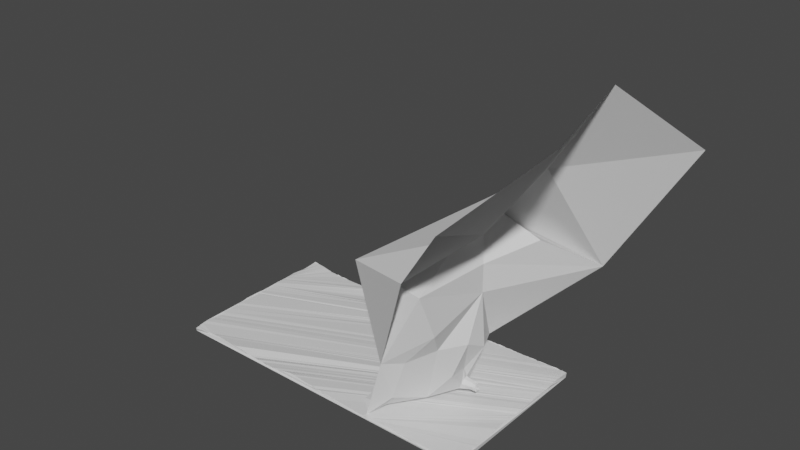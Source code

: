 # Source: basin_floor.blend  (saved by Blender 2.81.16; exported with 4.5.12 LTS)
import bpy
from mathutils import Matrix  # noqa: F401  (used for matrix-valued properties, if any)

bpy.ops.wm.read_factory_settings(use_empty=True)
scene = bpy.context.scene
scene.name = 'Scene'

# ---- collections
col_collection = bpy.data.collections.new('Collection'); scene.collection.children.link(col_collection)

# ---- materials (node trees are filled in below, after node groups)
mat_material = bpy.data.materials.new('Material')
mat_material.alpha_threshold = 0.0
mat_material.use_transparent_shadow = False
mat_material.line_color = (0.0, 0.0, 0.0, 1.0)

# ---- material node trees
mat_material.use_nodes = True; mat_material.node_tree.nodes.clear()
_N = mat_material.node_tree.nodes; _L = mat_material.node_tree.links
n0 = _N.new('ShaderNodeOutputMaterial'); n0.name = 'Material Output'; n0.location = (300, 300)
n1 = _N.new('ShaderNodeBsdfPrincipled'); n1.name = 'Principled BSDF'; n1.location = (10, 300)
n1.distribution = 'GGX'
n1.subsurface_method = 'BURLEY'
n1.inputs[2].default_value = 0.4
n1.inputs[3].default_value = 1.45
n1.inputs[27].default_value = (0.0, 0.0, 0.0, 1.0)
n1.inputs[28].default_value = 1.0
_L.new(n1.outputs[0], n0.inputs[0])
n0.is_active_output = True

# ---- world
world_world = bpy.data.worlds.new('World'); scene.world = world_world
world_world.use_nodes = True; world_world.node_tree.nodes.clear()
_N = world_world.node_tree.nodes; _L = world_world.node_tree.links
n0 = _N.new('ShaderNodeOutputWorld'); n0.name = 'World Output'; n0.location = (300, 300)
n1 = _N.new('ShaderNodeBackground'); n1.name = 'Background'; n1.location = (10, 300)
n1.inputs[0].default_value = (0.05088, 0.05088, 0.05088, 1.0)
_L.new(n1.outputs[0], n0.inputs[0])
n0.is_active_output = True
world_world.color = (0.05088, 0.05088, 0.05088)
world_world.use_sun_shadow = False
world_world.sun_shadow_jitter_overblur = 0.0

# ---- meshes
me_cube = bpy.data.meshes.new('Cube')
me_cube.from_pydata([(-260.0, 135.0, 0.0), (-260.0, -135.0, 3.038), (-258.5, -136.9, 9.143), (-259.9, 138.8, 10.65), (260.0, -135.0, 0.0), (-260.8, 131.8, 8.969), (260.0, 135.0, 0.0), (261.0, -136.7, 8.407), (260.4, 135.9, 8.011), (259.4, -0.2967, 6.214), (-258.8, -0.2406, 10.27), (-260.2, 133.4, 8.322), (-4.31, -135.6, 12.6), (2.049, 136.4, 6.919), (257.5, -21.8, 6.002), (258.5, -46.23, 8.336), (260.4, -68.63, 7.036), (259.6, -92.92, 8.396), (259.9, -114.2, 8.367), (-260.6, -21.35, 11.91), (-259.0, -45.73, 10.49), (-259.8, -66.23, 10.97), (-258.9, -88.32, 9.521), (-259.8, -109.3, 11.19), (-260.5, 133.1, 8.394), (-260.8, 132.8, 8.457), (-261.0, 132.5, 8.525), (-261.3, 132.1, 8.563), (-261.6, 131.8, 8.645), (-48.28, -133.3, 12.1), (-87.84, -138.2, 9.936), (-133.1, -134.7, 7.293), (-170.3, -134.6, 12.56), (-217.6, -132.2, 10.62), (46.87, 134.6, 6.389), (86.29, 135.0, 5.318), (130.9, 135.3, 7.034), (177.3, 136.5, 5.778), (216.5, 136.8, 7.065), (259.6, 111.8, 9.306), (260.8, 90.78, 8.804), (259.8, 66.18, 7.934), (259.6, 44.82, 6.849), (260.9, 22.65, 7.75), (-260.1, 109.2, 8.604), (-263.0, 88.9, 9.445), (-260.2, 66.14, 10.75), (-259.6, 43.77, 11.48), (-259.6, 22.18, 10.38), (-260.5, 134.8, 10.17), (-260.4, 134.6, 9.823), (-260.4, 134.3, 9.437), (-260.3, 134.0, 9.039), (-260.3, 133.7, 8.715), (215.6, -141.3, 8.548), (174.5, -139.2, 11.06), (128.7, -136.6, 9.045), (84.25, -140.2, 7.134), (42.06, -137.4, 10.15), (-216.7, 133.9, 8.59), (-171.3, 134.3, 5.559), (-127.8, 134.5, 7.361), (-88.52, 138.1, 3.566), (-41.69, 136.8, 3.396), (-260.4, 133.4, 8.555), (-260.5, 133.4, 8.75), (-260.7, 133.4, 8.983), (-260.9, 133.3, 9.171), (-261.0, 133.3, 9.436), (-260.4, 0.6412, 11.63), (-258.8, -0.7795, 10.3), (-261.2, 0.2306, 9.868), (-260.1, 1.314, 8.405), (-259.6, 2.01, 11.47), (260.1, -116.1, 8.859), (260.6, -118.4, 8.606), (260.5, -120.3, 8.861), (260.8, -122.3, 8.871), (260.7, -124.5, 8.988), (261.0, -126.8, 8.902), (261.1, -128.9, 8.793), (261.5, -130.8, 8.917), (261.5, -132.9, 8.924), (261.3, -134.5, 9.029), (-259.5, -111.6, 11.43), (-259.2, -114.3, 11.16), (-259.6, -117.0, 10.83), (-259.6, -119.4, 10.77), (-259.5, -121.9, 10.47), (-259.5, -124.5, 10.05), (-259.6, -127.1, 10.19), (-259.1, -129.3, 9.227), (-259.0, -131.8, 9.197), (-258.9, -134.7, 8.912), (-261.5, 131.8, 8.683), (-261.5, 131.8, 8.713), (-261.5, 131.8, 8.744), (-261.4, 131.8, 8.784), (-261.4, 131.8, 8.809), (-261.4, 131.8, 8.846), (-261.3, 131.8, 8.886), (-261.3, 131.8, 8.907), (-261.3, 131.8, 8.946), (-261.2, 131.8, 8.987), (-221.5, -132.4, 9.889), (-225.9, -132.5, 10.11), (-229.0, -134.2, 9.708), (-232.7, -134.4, 10.5), (-236.8, -135.3, 9.747), (-240.1, -134.9, 9.808), (-243.8, -135.4, 9.511), (-247.7, -135.9, 9.432), (-250.8, -136.3, 9.56), (-254.7, -136.8, 8.653), (220.2, 136.4, 7.093), (224.2, 137.0, 7.013), (228.1, 136.7, 7.319), (232.3, 136.2, 7.703), (236.4, 136.4, 7.805), (240.8, 136.4, 8.444), (244.5, 137.1, 7.998), (248.5, 136.4, 7.416), (252.6, 136.5, 7.985), (256.9, 136.6, 7.553), (260.7, 20.61, 7.904), (260.5, 18.56, 8.122), (260.4, 16.48, 7.625), (260.6, 14.39, 7.321), (260.4, 12.57, 7.062), (260.0, 10.44, 7.252), (260.4, 8.036, 6.782), (259.9, 6.165, 6.234), (260.1, 3.753, 6.19), (259.5, 2.084, 6.011), (-259.2, 19.78, 10.25), (-259.5, 18.13, 10.18), (-259.5, 15.94, 10.51), (-259.2, 13.94, 10.07), (-259.2, 12.14, 10.1), (-259.0, 10.22, 10.17), (-258.8, 8.043, 10.4), (-259.2, 5.606, 10.35), (-258.9, 3.854, 10.39), (-258.8, 1.74, 9.864), (-260.2, 133.7, 8.681), (-260.2, 133.7, 8.647), (-260.2, 133.6, 8.609), (-260.2, 133.6, 8.578), (-260.2, 133.6, 8.535), (-260.2, 133.6, 8.501), (-260.2, 133.5, 8.466), (-260.2, 133.5, 8.425), (-260.2, 133.5, 8.394), (-260.2, 133.4, 8.358), (38.05, -138.3, 10.27), (33.63, -137.9, 10.22), (29.3, -138.0, 10.86), (25.25, -137.7, 10.67), (21.02, -137.3, 11.74), (16.73, -137.3, 10.76), (12.38, -136.9, 11.93), (7.447, -138.2, 11.81), (3.557, -137.2, 11.52), (-0.7123, -137.4, 12.44), (-37.48, 136.9, 3.594), (-34.11, 137.1, 4.136), (-29.43, 136.5, 3.894), (-25.62, 136.9, 4.48), (-22.16, 137.1, 3.927), (-17.22, 137.1, 5.271), (-13.21, 136.6, 6.166), (-9.914, 136.9, 5.555), (-6.01, 135.8, 6.536), (-1.966, 136.3, 6.028), (259.6, -2.092, 5.854), (259.1, -4.345, 5.939), (258.8, -5.846, 6.138), (258.6, -8.341, 5.919), (258.6, -10.44, 6.007), (258.6, -11.98, 5.926), (258.0, -13.68, 5.702), (257.9, -15.83, 6.316), (257.8, -17.83, 5.87), (257.7, -19.75, 5.949), (257.5, -24.16, 6.178), (257.3, -26.3, 6.357), (257.9, -28.2, 7.002), (257.8, -30.93, 7.042), (258.0, -33.41, 7.317), (258.0, -35.13, 7.746), (258.3, -37.39, 7.529), (258.6, -39.32, 8.062), (258.2, -41.73, 8.078), (258.7, -44.11, 8.182), (259.1, -48.48, 8.24), (259.2, -50.33, 8.365), (259.5, -52.62, 7.94), (259.5, -54.84, 8.045), (259.6, -56.46, 8.037), (259.6, -58.61, 7.765), (259.7, -60.89, 7.65), (259.7, -62.73, 7.346), (259.8, -64.75, 7.288), (260.2, -66.9, 7.166), (260.2, -71.32, 6.668), (260.3, -73.27, 7.101), (259.9, -75.4, 7.427), (260.0, -77.39, 7.489), (260.0, -79.62, 7.512), (259.9, -81.83, 7.774), (260.1, -83.67, 7.792), (259.9, -86.27, 8.038), (259.6, -88.38, 8.015), (259.4, -90.53, 8.398), (259.9, -94.65, 8.244), (259.7, -96.45, 8.448), (259.8, -98.56, 8.487), (259.8, -100.7, 8.502), (259.7, -102.6, 8.779), (259.9, -104.9, 8.961), (259.9, -106.4, 8.295), (260.0, -108.2, 8.48), (259.8, -110.2, 8.276), (259.6, -112.1, 8.628), (-258.9, -2.064, 10.41), (-258.9, -3.917, 10.52), (-259.3, -5.58, 10.7), (-259.6, -7.919, 10.66), (-259.6, -9.599, 11.12), (-260.0, -11.64, 11.2), (-260.1, -13.64, 11.24), (-260.3, -15.41, 11.42), (-260.4, -17.39, 11.84), (-260.7, -19.28, 11.66), (-260.8, -23.34, 11.93), (-261.0, -26.11, 11.54), (-260.5, -28.04, 11.47), (-260.1, -30.4, 11.52), (-260.2, -32.37, 11.13), (-259.7, -35.11, 11.13), (-259.8, -37.01, 10.97), (-259.3, -39.28, 11.08), (-258.9, -41.7, 11.03), (-259.7, -43.77, 10.84), (-259.0, -47.58, 10.44), (-259.5, -49.83, 10.5), (-259.4, -51.72, 10.75), (-259.7, -53.25, 10.62), (-259.5, -55.34, 10.81), (-259.6, -57.06, 10.54), (-259.7, -58.78, 10.82), (-259.7, -60.93, 10.7), (-259.6, -62.66, 10.64), (-259.6, -64.41, 10.83), (-259.5, -68.27, 10.72), (-259.6, -70.69, 10.73), (-259.6, -72.63, 10.38), (-259.5, -74.33, 10.25), (-259.2, -76.06, 10.43), (-259.2, -78.26, 10.27), (-259.0, -80.26, 10.19), (-259.1, -82.21, 9.79), (-259.1, -84.07, 9.794), (-258.8, -86.31, 9.597), (-259.2, -90.39, 9.71), (-258.9, -92.06, 10.03), (-259.2, -93.79, 10.05), (-259.3, -95.98, 10.25), (-259.1, -97.93, 10.1), (-259.4, -99.76, 10.55), (-259.3, -101.8, 10.49), (-259.6, -103.6, 10.89), (-259.6, -105.4, 10.84), (-259.7, -107.6, 11.27), (-260.2, 133.4, 8.33), (-260.3, 133.3, 8.339), (-260.3, 133.3, 8.336), (-260.3, 133.3, 8.341), (-260.4, 133.3, 8.349), (-260.4, 133.2, 8.362), (-260.4, 133.2, 8.368), (-260.5, 133.2, 8.375), (-260.5, 133.1, 8.383), (-260.5, 133.1, 8.39), (-260.6, 133.0, 8.398), (-260.6, 133.0, 8.402), (-260.6, 133.0, 8.41), (-260.6, 133.0, 8.411), (-260.6, 132.9, 8.421), (-260.7, 132.9, 8.431), (-260.7, 132.9, 8.437), (-260.7, 132.9, 8.435), (-260.7, 132.8, 8.44), (-260.7, 132.8, 8.451), (-260.8, 132.8, 8.458), (-260.8, 132.7, 8.464), (-260.8, 132.7, 8.472), (-260.9, 132.7, 8.474), (-260.9, 132.6, 8.482), (-260.9, 132.6, 8.487), (-260.9, 132.6, 8.489), (-261.0, 132.5, 8.496), (-261.0, 132.5, 8.506), (-261.0, 132.5, 8.519), (-261.1, 132.4, 8.522), (-261.1, 132.4, 8.531), (-261.1, 132.4, 8.533), (-261.1, 132.3, 8.528), (-261.2, 132.3, 8.538), (-261.2, 132.3, 8.539), (-261.2, 132.2, 8.546), (-261.3, 132.2, 8.551), (-261.3, 132.2, 8.548), (-261.3, 132.1, 8.557), (-261.4, 132.1, 8.57), (-261.4, 132.0, 8.577), (-261.4, 132.0, 8.584), (-261.4, 132.0, 8.59), (-261.4, 132.0, 8.597), (-261.5, 131.9, 8.601), (-261.5, 131.9, 8.612), (-261.5, 131.9, 8.622), (-261.5, 131.9, 8.636), (-261.6, 131.8, 8.644), (-8.791, -136.7, 12.49), (-12.79, -136.8, 12.38), (-16.62, -136.4, 12.48), (-19.93, -135.4, 12.55), (-24.64, -135.3, 11.8), (-28.35, -134.8, 12.57), (-31.69, -134.1, 12.37), (-36.45, -133.5, 12.08), (-39.53, -133.4, 12.09), (-44.53, -133.3, 12.42), (-51.55, -133.1, 12.14), (-55.42, -133.6, 11.86), (-58.68, -134.1, 11.76), (-62.51, -134.8, 11.61), (-66.9, -135.4, 10.7), (-69.71, -135.8, 10.41), (-73.69, -136.6, 10.54), (-77.74, -136.9, 10.15), (-81.43, -137.0, 10.64), (-84.62, -138.0, 10.31), (-92.69, -138.2, 9.518), (-96.35, -138.0, 9.971), (-100.4, -137.6, 10.63), (-104.4, -137.0, 9.33), (-107.9, -136.3, 9.403), (-112.9, -136.5, 9.255), (-116.0, -136.3, 9.833), (-120.6, -136.4, 8.755), (-124.0, -135.9, 8.828), (-128.9, -134.5, 7.763), (-136.4, -134.3, 8.42), (-139.4, -135.1, 8.279), (-142.6, -135.0, 9.48), (-146.6, -135.0, 9.807), (-150.3, -134.6, 9.869), (-153.1, -135.0, 11.08), (-156.9, -134.8, 11.2), (-159.9, -135.0, 10.95), (-164.0, -134.4, 11.9), (-166.4, -134.4, 12.53), (-174.5, -135.5, 13.06), (-178.6, -134.7, 12.05), (-182.9, -134.4, 11.96), (-187.6, -133.8, 11.78), (-191.9, -134.2, 11.99), (-196.8, -133.3, 11.28), (-200.7, -133.6, 11.65), (-204.9, -132.7, 11.1), (-209.0, -132.4, 10.76), (-213.7, -133.0, 10.86), (6.073, 136.8, 6.606), (10.45, 135.9, 6.815), (13.83, 135.8, 6.447), (17.99, 136.5, 7.079), (22.29, 135.6, 6.936), (25.93, 135.5, 6.797), (29.93, 135.2, 7.002), (34.25, 135.4, 7.104), (38.8, 135.5, 5.819), (42.55, 134.9, 7.127), (49.87, 135.2, 6.298), (53.82, 134.3, 5.98), (57.56, 135.1, 6.134), (61.13, 134.8, 6.068), (64.77, 135.2, 5.408), (67.94, 135.2, 5.501), (71.56, 134.6, 5.518), (74.7, 134.7, 5.54), (78.31, 134.0, 4.811), (82.21, 134.9, 4.609), (90.14, 135.0, 5.002), (94.11, 134.1, 5.821), (98.28, 134.7, 4.95), (101.9, 134.9, 5.401), (106.2, 135.0, 5.819), (110.3, 135.2, 6.316), (114.5, 134.9, 6.334), (118.7, 134.7, 6.748), (122.9, 135.2, 6.881), (126.6, 134.6, 6.985), (134.3, 134.7, 6.778), (138.8, 136.0, 6.935), (143.6, 135.5, 7.055), (147.8, 135.6, 7.006), (150.9, 135.5, 5.908), (156.0, 135.8, 7.038), (159.6, 136.2, 6.803), (164.6, 136.1, 6.09), (168.4, 136.5, 6.519), (172.4, 136.2, 5.65), (180.4, 136.7, 5.56), (183.9, 136.5, 6.054), (188.2, 136.4, 6.481), (191.1, 136.9, 6.589), (194.7, 136.2, 6.665), (198.3, 136.7, 7.223), (201.6, 136.9, 6.924), (205.2, 136.9, 7.015), (209.3, 135.7, 7.001), (213.1, 136.3, 7.526), (260.3, 133.5, 8.125), (260.5, 131.8, 8.042), (260.5, 129.3, 8.376), (260.3, 127.2, 8.548), (260.4, 124.8, 8.85), (260.4, 122.7, 8.75), (260.4, 120.6, 8.91), (260.1, 118.5, 9.018), (260.1, 116.0, 8.883), (259.8, 113.7, 8.919), (259.7, 109.8, 8.75), (259.9, 107.8, 9.122), (259.9, 105.8, 8.821), (260.2, 104.3, 9.262), (259.9, 102.3, 9.064), (259.9, 100.1, 8.662), (260.6, 98.56, 8.739), (260.5, 96.73, 8.661), (260.7, 94.75, 8.813), (260.8, 92.62, 8.768), (260.9, 88.35, 8.915), (260.8, 86.4, 8.787), (260.2, 84.1, 8.633), (260.7, 81.91, 8.307), (260.5, 79.77, 8.035), (260.3, 77.43, 8.121), (260.2, 75.46, 7.979), (260.3, 72.79, 7.979), (260.4, 70.59, 8.198), (259.9, 68.96, 8.095), (259.8, 64.12, 8.005), (259.6, 62.79, 7.616), (260.1, 60.59, 7.787), (259.9, 58.2, 7.666), (259.3, 56.48, 7.332), (259.5, 55.0, 7.422), (259.5, 52.81, 6.971), (259.3, 50.62, 7.022), (259.2, 48.95, 7.162), (259.2, 46.79, 6.656), (259.5, 42.9, 6.989), (259.4, 41.16, 6.54), (259.5, 38.8, 6.813), (260.2, 36.84, 7.307), (259.9, 35.02, 7.33), (260.3, 32.4, 7.516), (260.0, 30.79, 7.564), (260.4, 28.66, 7.451), (260.7, 26.95, 7.938), (260.9, 24.67, 7.783), (-261.3, 130.1, 8.832), (-261.1, 127.6, 8.729), (-260.8, 125.6, 9.051), (-260.7, 123.5, 8.621), (-260.8, 121.6, 8.847), (-260.6, 119.8, 8.708), (-260.9, 117.8, 8.694), (-260.3, 115.6, 8.788), (-260.3, 113.8, 8.828), (-260.1, 111.3, 8.755), (-260.5, 107.4, 8.624), (-260.6, 105.7, 8.963), (-260.9, 104.0, 8.754), (-261.1, 102.1, 8.761), (-261.5, 99.88, 8.899), (-261.6, 98.24, 8.917), (-262.0, 96.19, 9.14), (-262.1, 94.16, 9.332), (-262.4, 92.63, 9.279), (-262.7, 90.78, 9.324), (-262.7, 86.5, 9.325), (-262.7, 84.62, 9.43), (-262.4, 82.41, 9.712), (-262.0, 80.64, 9.69), (-261.6, 78.27, 9.883), (-261.5, 76.38, 10.1), (-261.0, 74.42, 10.28), (-260.9, 72.15, 10.5), (-260.6, 70.01, 10.46), (-260.4, 68.24, 10.75), (-260.2, 63.77, 10.67), (-260.5, 62.12, 10.75), (-260.1, 60.22, 10.61), (-259.9, 58.14, 10.96), (-259.8, 55.97, 11.03), (-259.8, 53.79, 11.4), (-260.0, 51.78, 11.34), (-259.9, 49.58, 11.03), (-259.9, 47.9, 11.5), (-260.0, 45.95, 11.54), (-259.6, 41.84, 11.66), (-259.8, 40.16, 11.38), (-259.8, 37.63, 11.11), (-259.9, 35.88, 11.13), (-259.6, 33.76, 10.75), (-259.6, 32.11, 10.88), (-259.7, 30.21, 10.88), (-259.4, 28.22, 10.48), (-259.7, 25.86, 10.81), (-259.5, 24.08, 10.26), (-259.7, 138.7, 11.36), (-259.9, 138.2, 11.28), (-259.9, 137.8, 11.19), (-260.0, 137.4, 11.0), (-260.0, 137.1, 10.88), (-260.2, 136.7, 10.76), (-260.1, 136.3, 10.65), (-260.3, 136.0, 10.52), (-260.3, 135.6, 10.42), (-260.4, 135.2, 10.29), (-260.5, 134.8, 10.14), (-260.5, 134.8, 10.11), (-260.5, 134.8, 10.08), (-260.5, 134.7, 10.05), (-260.5, 134.7, 10.01), (-260.5, 134.7, 9.978), (-260.4, 134.7, 9.946), (-260.4, 134.7, 9.918), (-260.4, 134.6, 9.887), (-260.4, 134.6, 9.852), (-260.4, 134.6, 9.783), (-260.4, 134.5, 9.75), (-260.4, 134.5, 9.722), (-260.4, 134.5, 9.686), (-260.4, 134.5, 9.646), (-260.4, 134.4, 9.61), (-260.4, 134.4, 9.578), (-260.4, 134.4, 9.546), (-260.4, 134.3, 9.508), (-260.4, 134.3, 9.47), (-260.4, 134.2, 9.406), (-260.4, 134.2, 9.373), (-260.4, 134.2, 9.331), (-260.3, 134.2, 9.296), (-260.3, 134.1, 9.265), (-260.3, 134.1, 9.221), (-260.3, 134.1, 9.185), (-260.3, 134.1, 9.145), (-260.3, 134.0, 9.115), (-260.3, 134.0, 9.075), (-260.3, 134.0, 9.007), (-260.3, 133.9, 8.981), (-260.3, 133.9, 8.958), (-260.3, 133.9, 8.923), (-260.3, 133.9, 8.891), (-260.3, 133.8, 8.865), (-260.3, 133.8, 8.844), (-260.3, 133.8, 8.808), (-260.3, 133.8, 8.78), (-260.3, 133.8, 8.747), (257.3, -136.9, 9.062), (252.7, -137.2, 8.722), (249.4, -138.5, 9.367), (244.7, -138.7, 8.952), (241.1, -138.4, 8.388), (236.4, -138.6, 9.37), (232.2, -139.5, 9.055), (228.8, -140.0, 8.9), (224.5, -140.2, 10.11), (219.8, -140.1, 9.296), (212.6, -140.3, 9.611), (207.8, -140.6, 9.278), (204.2, -139.9, 9.647), (200.9, -139.7, 10.18), (197.3, -140.6, 9.862), (193.3, -140.0, 10.54), (190.1, -139.8, 10.53), (186.5, -140.2, 11.09), (182.4, -139.6, 11.39), (178.3, -140.1, 11.12), (170.9, -138.8, 10.91), (166.2, -139.0, 10.95), (161.9, -138.7, 10.27), (157.8, -138.5, 10.83), (153.8, -138.5, 11.08), (150.0, -137.6, 9.618), (145.7, -137.1, 10.24), (141.3, -137.6, 9.648), (137.3, -137.0, 9.728), (132.8, -136.8, 8.988), (124.9, -136.7, 8.972), (120.7, -137.3, 9.139), (116.8, -137.1, 8.788), (112.9, -137.6, 8.433), (108.6, -137.9, 8.909), (105.4, -137.9, 8.004), (100.0, -139.1, 8.36), (96.86, -138.5, 8.375), (92.79, -139.4, 8.505), (88.27, -139.8, 8.024), (80.64, -139.8, 8.005), (76.36, -139.1, 8.263), (73.24, -139.3, 8.562), (68.59, -139.2, 8.453), (65.28, -138.9, 9.387), (60.0, -138.8, 9.381), (57.36, -138.5, 9.71), (53.39, -138.5, 9.436), (49.16, -138.1, 9.374), (45.31, -138.1, 10.1), (-255.5, 138.3, 11.44), (-252.1, 138.2, 10.49), (-248.0, 137.3, 10.84), (-243.8, 137.5, 10.56), (-240.2, 137.1, 10.23), (-236.4, 136.4, 10.52), (-232.5, 135.7, 10.35), (-229.1, 135.2, 9.982), (-224.4, 135.4, 9.075), (-221.0, 135.3, 8.974), (-212.7, 133.6, 8.573), (-208.8, 134.5, 8.069), (-204.9, 133.8, 7.642), (-199.9, 134.1, 8.813), (-197.1, 134.2, 8.014), (-192.5, 133.9, 7.259), (-188.6, 134.3, 7.927), (-184.2, 134.5, 7.682), (-179.5, 134.5, 6.57), (-176.3, 134.2, 6.928), (-168.5, 135.2, 6.305), (-163.9, 134.6, 6.214), (-160.1, 134.6, 6.844), (-155.4, 134.3, 6.9), (-152.3, 134.6, 6.974), (-148.7, 134.7, 6.354), (-144.3, 134.2, 6.67), (-140.2, 134.4, 7.815), (-135.8, 134.9, 6.934), (-131.8, 135.3, 7.569), (-124.0, 134.3, 7.046), (-120.9, 135.3, 6.254), (-117.5, 135.4, 6.164), (-113.7, 135.8, 5.714), (-109.7, 136.7, 5.253), (-106.9, 136.3, 4.488), (-102.5, 136.0, 4.697), (-99.38, 137.1, 4.345), (-95.73, 137.0, 3.37), (-92.27, 137.0, 3.62), (-84.43, 137.8, 3.051), (-80.22, 137.3, 2.748), (-75.98, 137.2, 2.763), (-71.11, 137.1, 2.307), (-67.24, 137.7, 2.974), (-62.74, 136.9, 3.104), (-58.07, 137.2, 2.357), (-54.24, 136.5, 2.638), (-49.42, 137.5, 3.005), (-46.38, 136.5, 2.298), (-260.2, 133.4, 8.344), (-260.2, 133.4, 8.369), (-260.3, 133.4, 8.381), (-260.3, 133.4, 8.404), (-260.3, 133.4, 8.425), (-260.3, 133.4, 8.445), (-260.3, 133.4, 8.472), (-260.3, 133.4, 8.487), (-260.4, 133.4, 8.508), (-260.4, 133.4, 8.526), (-258.8, -0.1092, 10.15), (-258.9, 0.02645, 10.46), (-259.3, 0.01799, 10.5), (-259.1, 0.08778, 10.37), (-259.1, 0.2355, 10.64), (-259.9, 0.3037, 10.89), (-259.3, 0.08155, 10.93), (-259.8, 0.6544, 10.79), (-260.3, 0.04024, 11.61), (-259.5, 0.5158, 10.39)], [], [(4, 1, 0, 6), (7, 83, 82, 81, 80, 79, 78, 77, 76, 75, 74, 18, 223, 222, 221, 220, 219, 218, 217, 216, 215, 214, 17, 213, 212, 211, 210, 209, 208, 207, 206, 205, 204, 16, 203, 202, 201, 200, 199, 198, 197, 196, 195, 194, 15, 193, 192, 191, 190, 189, 188, 187, 186, 185, 184, 14, 183, 182, 181, 180, 179, 178, 177, 176, 175, 174, 9, 133, 132, 131, 130, 129, 128, 127, 126, 125, 124, 43, 473, 472, 471, 470, 469, 468, 467, 466, 465, 464, 42, 463, 462, 461, 460, 459, 458, 457, 456, 455, 454, 41, 453, 452, 451, 450, 449, 448, 447, 446, 445, 444, 40, 443, 442, 441, 440, 439, 438, 437, 436, 435, 434, 39, 433, 432, 431, 430, 429, 428, 427, 426, 425, 424, 8, 123, 122, 121, 120, 119, 118, 117, 116, 115, 114, 38, 423, 422, 421, 420, 419, 418, 417, 416, 415, 414, 37, 413, 412, 411, 410, 409, 408, 407, 406, 405, 404, 36, 403, 402, 401, 400, 399, 398, 397, 396, 395, 394, 35, 393, 392, 391, 390, 389, 388, 387, 386, 385, 384, 34, 383, 382, 381, 380, 379, 378, 377, 376, 375, 374, 13, 173, 172, 171, 170, 169, 168, 167, 166, 165, 164, 63, 673, 672, 671, 670, 669, 668, 667, 666, 665, 664, 62, 663, 662, 661, 660, 659, 658, 657, 656, 655, 654, 61, 653, 652, 651, 650, 649, 648, 647, 646, 645, 644, 60, 643, 642, 641, 640, 639, 638, 637, 636, 635, 634, 59, 633, 632, 631, 630, 629, 628, 627, 626, 625, 624, 3, 524, 525, 526, 527, 528, 529, 530, 531, 532, 533, 49, 534, 535, 536, 537, 538, 539, 540, 541, 542, 543, 50, 544, 545, 546, 547, 548, 549, 550, 551, 552, 553, 51, 554, 555, 556, 557, 558, 559, 560, 561, 562, 563, 52, 564, 565, 566, 567, 568, 569, 570, 571, 572, 573, 53, 144, 145, 146, 147, 148, 149, 150, 151, 152, 153, 11, 274, 275, 276, 277, 278, 279, 280, 281, 282, 283, 24, 284, 285, 286, 287, 288, 289, 290, 291, 292, 293, 25, 294, 295, 296, 297, 298, 299, 300, 301, 302, 303, 26, 304, 305, 306, 307, 308, 309, 310, 311, 312, 313, 27, 314, 315, 316, 317, 318, 319, 320, 321, 322, 323, 28, 94, 95, 96, 97, 98, 99, 100, 101, 102, 103, 5, 474, 475, 476, 477, 478, 479, 480, 481, 482, 483, 44, 484, 485, 486, 487, 488, 489, 490, 491, 492, 493, 45, 494, 495, 496, 497, 498, 499, 500, 501, 502, 503, 46, 504, 505, 506, 507, 508, 509, 510, 511, 512, 513, 47, 514, 515, 516, 517, 518, 519, 520, 521, 522, 523, 48, 134, 135, 136, 137, 138, 139, 140, 141, 142, 143, 10, 224, 225, 226, 227, 228, 229, 230, 231, 232, 233, 19, 234, 235, 236, 237, 238, 239, 240, 241, 242, 243, 20, 244, 245, 246, 247, 248, 249, 250, 251, 252, 253, 21, 254, 255, 256, 257, 258, 259, 260, 261, 262, 263, 22, 264, 265, 266, 267, 268, 269, 270, 271, 272, 273, 23, 84, 85, 86, 87, 88, 89, 90, 91, 92, 93, 2, 113, 112, 111, 110, 109, 108, 107, 106, 105, 104, 33, 373, 372, 371, 370, 369, 368, 367, 366, 365, 364, 32, 363, 362, 361, 360, 359, 358, 357, 356, 355, 354, 31, 353, 352, 351, 350, 349, 348, 347, 346, 345, 344, 30, 343, 342, 341, 340, 339, 338, 337, 336, 335, 334, 29, 333, 332, 331, 330, 329, 328, 327, 326, 325, 324, 12, 163, 162, 161, 160, 159, 158, 157, 156, 155, 154, 58, 623, 622, 621, 620, 619, 618, 617, 616, 615, 614, 57, 613, 612, 611, 610, 609, 608, 607, 606, 605, 604, 56, 603, 602, 601, 600, 599, 598, 597, 596, 595, 594, 55, 593, 592, 591, 590, 589, 588, 587, 586, 585, 584, 54, 583, 582, 581, 580, 579, 578, 577, 576, 575, 574), (8, 424, 425, 426, 427, 428, 429, 430, 431, 432, 433, 39, 434, 435, 436, 437, 438, 439, 440, 441, 442, 443, 40, 444, 445, 446, 447, 448, 449, 450, 451, 452, 453, 41, 454, 455, 456, 457, 458, 459, 460, 461, 462, 463, 42, 464, 465, 466, 467, 468, 469, 470, 471, 472, 473, 43, 124, 125, 126, 127, 128, 129, 130, 131, 132, 133, 9, 174, 175, 176, 177, 178, 179, 180, 181, 182, 183, 14, 184, 185, 186, 187, 188, 189, 190, 191, 192, 193, 15, 194, 195, 196, 197, 198, 199, 200, 201, 202, 203, 16, 204, 205, 206, 207, 208, 209, 210, 211, 212, 213, 17, 214, 215, 216, 217, 218, 219, 220, 221, 222, 223, 18, 74, 75, 76, 77, 78, 79, 80, 81, 82, 83, 7, 4, 6), (143, 684, 224, 10), (153, 674, 274, 11), (1, 5, 0), (2, 1, 4, 7, 574, 575, 576, 577, 578, 579, 580, 581, 582, 583, 54, 584, 585, 586, 587, 588, 589, 590, 591, 592, 593, 55, 594, 595, 596, 597, 598, 599, 600, 601, 602, 603, 56, 604, 605, 606, 607, 608, 609, 610, 611, 612, 613, 57, 614, 615, 616, 617, 618, 619, 620, 621, 622, 623, 58, 154, 155, 156, 157, 158, 159, 160, 161, 162, 163, 12, 324, 325, 326, 327, 328, 329, 330, 331, 332, 333, 29, 334, 335, 336, 337, 338, 339, 340, 341, 342, 343, 30, 344, 345, 346, 347, 348, 349, 350, 351, 352, 353, 31, 354, 355, 356, 357, 358, 359, 360, 361, 362, 363, 32, 364, 365, 366, 367, 368, 369, 370, 371, 372, 373, 33, 104, 105, 106, 107, 108, 109, 110, 111, 112, 113), (3, 624, 625, 626, 627, 628, 629, 630, 631, 632, 633, 59, 634, 635, 636, 637, 638, 639, 640, 641, 642, 643, 60, 644, 645, 646, 647, 648, 649, 650, 651, 652, 653, 61, 654, 655, 656, 657, 658, 659, 660, 661, 662, 663, 62, 664, 665, 666, 667, 668, 669, 670, 671, 672, 673, 63, 164, 165, 166, 167, 168, 169, 170, 171, 172, 173, 13, 374, 375, 376, 377, 378, 379, 380, 381, 382, 383, 34, 384, 385, 386, 387, 388, 389, 390, 391, 392, 393, 35, 394, 395, 396, 397, 398, 399, 400, 401, 402, 403, 36, 404, 405, 406, 407, 408, 409, 410, 411, 412, 413, 37, 414, 415, 416, 417, 418, 419, 420, 421, 422, 423, 38, 114, 115, 116, 117, 118, 119, 120, 121, 122, 123, 8, 6, 0), (52, 65, 64, 53, 573, 572, 571, 570, 569, 568, 567, 566, 565, 564), (51, 66, 65, 52, 563, 562, 561, 560, 559, 558, 557, 556, 555, 554), (65, 25, 293, 292, 291, 290, 289, 288, 287, 286, 285, 284, 24, 64), (50, 67, 66, 51, 553, 552, 551, 550, 549, 548, 547, 546, 545, 544), (66, 26, 303, 302, 301, 300, 299, 298, 297, 296, 295, 294, 25, 65), (49, 68, 67, 50, 543, 542, 541, 540, 539, 538, 537, 536, 535, 534), (67, 27, 313, 312, 311, 310, 309, 308, 307, 306, 305, 304, 26, 66), (3, 0, 68, 49, 533, 532, 531, 530, 529, 528, 527, 526, 525, 524), (68, 28, 323, 322, 321, 320, 319, 318, 317, 316, 315, 314, 27, 67), (0, 5, 103, 102, 101, 100, 99, 98, 97, 96, 95, 94, 28, 68), (47, 70, 69, 48, 523, 522, 521, 520, 519, 518, 517, 516, 515, 514), (46, 71, 70, 47, 513, 512, 511, 510, 509, 508, 507, 506, 505, 504), (70, 20, 243, 242, 241, 240, 239, 238, 237, 236, 235, 234, 19, 69), (45, 72, 71, 46, 503, 502, 501, 500, 499, 498, 497, 496, 495, 494), (71, 21, 253, 252, 251, 250, 249, 248, 247, 246, 245, 244, 20, 70), (44, 73, 72, 45, 493, 492, 491, 490, 489, 488, 487, 486, 485, 484), (72, 22, 263, 262, 261, 260, 259, 258, 257, 256, 255, 254, 21, 71), (5, 1, 73, 44, 483, 482, 481, 480, 479, 478, 477, 476, 475, 474), (73, 23, 273, 272, 271, 270, 269, 268, 267, 266, 265, 264, 22, 72), (1, 2, 93, 92, 91, 90, 89, 88, 87, 86, 85, 84, 23, 73), (152, 675, 674, 153), (151, 676, 675, 152), (675, 275, 274, 674), (150, 677, 676, 151), (676, 276, 275, 675), (149, 678, 677, 150), (677, 277, 276, 676), (148, 679, 678, 149), (678, 278, 277, 677), (147, 680, 679, 148), (679, 279, 278, 678), (146, 681, 680, 147), (680, 280, 279, 679), (145, 682, 681, 146), (681, 281, 280, 680), (144, 683, 682, 145), (682, 282, 281, 681), (53, 64, 683, 144), (683, 283, 282, 682), (64, 24, 283, 683), (142, 685, 684, 143), (141, 686, 685, 142), (685, 225, 224, 684), (140, 687, 686, 141), (686, 226, 225, 685), (139, 688, 687, 140), (687, 227, 226, 686), (138, 689, 688, 139), (688, 228, 227, 687), (137, 690, 689, 138), (689, 229, 228, 688), (136, 691, 690, 137), (690, 230, 229, 689), (135, 692, 691, 136), (691, 231, 230, 690), (134, 693, 692, 135), (692, 232, 231, 691), (48, 69, 693, 134), (693, 233, 232, 692), (69, 19, 233, 693)])
_uv = me_cube.uv_layers.new(name='UVMap')
_uv.uv.foreach_set('vector', [0.375, 0.625, 0.0, 0.0, 0.375, 0.5, 0.375, 0.5625, 0.0, 0.0, 0.0, 0.0, 0.0, 0.0, 0.0, 0.0, 0.0, 0.0, 0.0, 0.0, 0.0, 0.0, 0.0, 0.0, 0.0, 0.0, 0.0, 0.0, 0.0, 0.0, 0.0, 0.0, 0.0, 0.0, 0.0, 0.0, 0.0, 0.0, 0.0, 0.0, 0.0, 0.0, 0.0, 0.0, 0.0, 0.0, 0.0, 0.0, 0.0, 0.0, 0.0, 0.0, 0.0, 0.0, 0.0, 0.0, 0.0, 0.0, 0.0, 0.0, 0.0, 0.0, 0.0, 0.0, 0.0, 0.0, 0.0, 0.0, 0.0, 0.0, 0.0, 0.0, 0.0, 0.0, 0.0, 0.0, 0.0, 0.0, 0.0, 0.0, 0.0, 0.0, 0.0, 0.0, 0.0, 0.0, 0.0, 0.0, 0.0, 0.0, 0.0, 0.0, 0.0, 0.0, 0.0, 0.0, 0.0, 0.0, 0.0, 0.0, 0.0, 0.0, 0.0, 0.0, 0.0, 0.0, 0.0, 0.0, 0.0, 0.0, 0.0, 0.0, 0.0, 0.0, 0.0, 0.0, 0.0, 0.0, 0.0, 0.0, 0.0, 0.0, 0.0, 0.0, 0.0, 0.0, 0.0, 0.0, 0.0, 0.0, 0.0, 0.0, 0.0, 0.0, 0.0, 0.0, 0.0, 0.0, 0.0, 0.0, 0.0, 0.0, 0.0, 0.0, 0.0, 0.0, 0.0, 0.0, 0.0, 0.0, 0.0, 0.0, 0.0, 0.0, 0.0, 0.0, 0.0, 0.0, 0.0, 0.0, 0.0, 0.0, 0.0, 0.0, 0.0, 0.0, 0.0, 0.0, 0.0, 0.0, 0.0, 0.0, 0.0, 0.0, 0.0, 0.0, 0.0, 0.0, 0.0, 0.0, 0.0, 0.0, 0.0, 0.0, 0.0, 0.0, 0.0, 0.0, 0.0, 0.0, 0.0, 0.0, 0.0, 0.0, 0.0, 0.0, 0.0, 0.0, 0.0, 0.0, 0.0, 0.0, 0.0, 0.0, 0.0, 0.0, 0.0, 0.0, 0.0, 0.0, 0.0, 0.0, 0.0, 0.0, 0.0, 0.0, 0.0, 0.0, 0.0, 0.0, 0.0, 0.0, 0.0, 0.0, 0.0, 0.0, 0.0, 0.0, 0.0, 0.0, 0.0, 0.0, 0.0, 0.0, 0.0, 0.0, 0.0, 0.0, 0.0, 0.0, 0.0, 0.0, 0.0, 0.0, 0.0, 0.0, 0.0, 0.0, 0.0, 0.0, 0.0, 0.0, 0.0, 0.0, 0.0, 0.0, 0.0, 0.0, 0.0, 0.0, 0.0, 0.0, 0.0, 0.0, 0.0, 0.0, 0.0, 0.0, 0.0, 0.0, 0.0, 0.0, 0.0, 0.0, 0.003314, 0.003788, 0.006629, 0.007576, 0.009943, 0.01136, 0.01326, 0.01515, 0.01657, 0.01894, 0.01989, 0.02273, 0.0232, 0.02652, 0.02652, 0.0303, 0.02983, 0.03409, 0.03314, 0.03788, 0.03646, 0.04167, 0.03977, 0.04545, 0.04309, 0.04924, 0.0464, 0.05303, 0.04972, 0.05682, 0.05303, 0.06061, 0.05634, 0.06439, 0.05966, 0.06818, 0.06297, 0.07197, 0.06629, 0.07576, 0.0696, 0.07955, 0.07292, 0.08333, 0.07623, 0.08712, 0.07955, 0.09091, 0.08286, 0.0947, 0.08617, 0.09848, 0.08949, 0.1023, 0.0928, 0.1061, 0.09612, 0.1098, 0.09943, 0.1136, 0.1027, 0.1174, 0.1061, 0.1212, 0.1094, 0.125, 0.1127, 0.1288, 0.116, 0.1326, 0.1193, 0.1364, 0.1226, 0.1402, 0.1259, 0.1439, 0.1293, 0.1477, 0.1326, 0.1515, 0.1359, 0.1553, 0.1392, 0.1591, 0.1425, 0.1629, 0.1458, 0.1667, 0.1491, 0.1705, 0.1525, 0.1742, 0.1558, 0.178, 0.1591, 0.1818, 0.1624, 0.1856, 0.1657, 0.1894, 0.169, 0.1932, 0.1723, 0.197, 0.1757, 0.2008, 0.179, 0.2045, 0.1823, 0.2083, 0.1856, 0.2121, 0.1889, 0.2159, 0.1922, 0.2197, 0.1955, 0.2235, 0.1989, 0.2273, 0.2022, 0.2311, 0.2055, 0.2348, 0.2088, 0.2386, 0.2121, 0.2424, 0.2154, 0.2462, 0.2188, 0.25, 0.2221, 0.2538, 0.2254, 0.2576, 0.2287, 0.2614, 0.232, 0.2652, 0.2353, 0.2689, 0.2386, 0.2727, 0.242, 0.2765, 0.2453, 0.2803, 0.2486, 0.2841, 0.2519, 0.2879, 0.2552, 0.2917, 0.2585, 0.2955, 0.2618, 0.2992, 0.2652, 0.303, 0.2685, 0.3068, 0.2718, 0.3106, 0.2751, 0.3144, 0.2784, 0.3182, 0.2817, 0.322, 0.285, 0.3258, 0.2884, 0.3295, 0.2917, 0.3333, 0.295, 0.3371, 0.2983, 0.3409, 0.3016, 0.3447, 0.3049, 0.3485, 0.3082, 0.3523, 0.3116, 0.3561, 0.3149, 0.3598, 0.3182, 0.3636, 0.3215, 0.3674, 0.3248, 0.3712, 0.3281, 0.375, 0.3314, 0.3788, 0.3348, 0.3826, 0.3381, 0.3864, 0.3414, 0.3902, 0.3447, 0.3939, 0.348, 0.3977, 0.3513, 0.4015, 0.3546, 0.4053, 0.358, 0.4091, 0.3613, 0.4129, 0.3646, 0.4167, 0.3679, 0.4205, 0.3712, 0.4242, 0.3745, 0.428, 0.3778, 0.4318, 0.3812, 0.4356, 0.3845, 0.4394, 0.3878, 0.4432, 0.3911, 0.447, 0.3944, 0.4508, 0.3977, 0.4545, 0.401, 0.4583, 0.4044, 0.4621, 0.4077, 0.4659, 0.411, 0.4697, 0.4143, 0.4735, 0.4176, 0.4773, 0.4209, 0.4811, 0.4242, 0.4848, 0.4276, 0.4886, 0.4309, 0.4924, 0.4342, 0.4962, 0.4375, 0.5, 0.438, 0.4991, 0.4384, 0.4981, 0.4389, 0.4972, 0.4394, 0.4962, 0.4399, 0.4953, 0.4403, 0.4943, 0.4408, 0.4934, 0.4413, 0.4924, 0.4418, 0.4915, 0.4422, 0.4905, 0.4427, 0.4896, 0.4432, 0.4886, 0.4437, 0.4877, 0.4441, 0.4867, 0.4446, 0.4858, 0.4451, 0.4848, 0.4455, 0.4839, 0.446, 0.483, 0.4465, 0.482, 0.447, 0.4811, 0.4474, 0.4801, 0.4479, 0.4792, 0.4484, 0.4782, 0.4489, 0.4773, 0.4493, 0.4763, 0.4498, 0.4754, 0.4503, 0.4744, 0.4508, 0.4735, 0.4512, 0.4725, 0.4517, 0.4716, 0.4522, 0.4706, 0.4527, 0.4697, 0.4531, 0.4688, 0.4536, 0.4678, 0.4541, 0.4669, 0.4545, 0.4659, 0.455, 0.465, 0.4555, 0.464, 0.456, 0.4631, 0.4564, 0.4621, 0.4569, 0.4612, 0.4574, 0.4602, 0.4579, 0.4593, 0.4583, 0.4583, 0.4588, 0.4574, 0.4593, 0.4564, 0.4598, 0.4555, 0.4602, 0.4545, 0.4607, 0.4536, 0.4612, 0.4527, 0.4616, 0.4517, 0.4621, 0.4508, 0.4626, 0.4498, 0.4631, 0.4489, 0.4635, 0.4479, 0.464, 0.447, 0.4645, 0.446, 0.465, 0.4451, 0.4654, 0.4441, 0.4659, 0.4432, 0.4664, 0.4422, 0.4669, 0.4413, 0.4673, 0.4403, 0.4678, 0.4394, 0.4683, 0.4384, 0.4688, 0.4375, 0.4692, 0.4366, 0.4697, 0.4356, 0.4702, 0.4347, 0.4706, 0.4337, 0.4711, 0.4328, 0.4716, 0.4318, 0.4721, 0.4309, 0.4725, 0.4299, 0.473, 0.429, 0.4735, 0.428, 0.474, 0.4271, 0.4744, 0.4261, 0.4749, 0.4252, 0.4754, 0.4242, 0.4759, 0.4233, 0.4763, 0.4223, 0.4768, 0.4214, 0.4773, 0.4205, 0.4777, 0.4195, 0.4782, 0.4186, 0.4787, 0.4176, 0.4792, 0.4167, 0.4796, 0.4157, 0.4801, 0.4148, 0.4806, 0.4138, 0.4811, 0.4129, 0.4815, 0.4119, 0.482, 0.411, 0.4825, 0.41, 0.483, 0.4091, 0.4834, 0.4081, 0.4839, 0.4072, 0.4844, 0.4062, 0.4848, 0.4053, 0.4853, 0.4044, 0.4858, 0.4034, 0.4863, 0.4025, 0.4867, 0.4015, 0.4872, 0.4006, 0.4877, 0.3996, 0.4882, 0.3987, 0.4886, 0.3977, 0.4891, 0.3968, 0.4896, 0.3958, 0.4901, 0.3949, 0.4905, 0.3939, 0.491, 0.393, 0.4915, 0.392, 0.492, 0.3911, 0.4924, 0.3902, 0.4929, 0.3892, 0.4934, 0.3883, 0.4938, 0.3873, 0.4943, 0.3864, 0.4948, 0.3854, 0.4953, 0.3845, 0.4957, 0.3835, 0.4962, 0.3826, 0.4967, 0.3816, 0.4972, 0.3807, 0.4976, 0.3797, 0.4981, 0.3788, 0.4986, 0.3778, 0.4991, 0.3769, 0.4995, 0.3759, 0.5, 0.375, 0.4962, 0.3722, 0.4924, 0.3693, 0.4886, 0.3665, 0.4848, 0.3636, 0.4811, 0.3608, 0.4773, 0.358, 0.4735, 0.3551, 0.4697, 0.3523, 0.4659, 0.3494, 0.4621, 0.3466, 0.4583, 0.3438, 0.4545, 0.3409, 0.4508, 0.3381, 0.447, 0.3352, 0.4432, 0.3324, 0.4394, 0.3295, 0.4356, 0.3267, 0.4318, 0.3239, 0.428, 0.321, 0.4242, 0.3182, 0.4205, 0.3153, 0.4167, 0.3125, 0.4129, 0.3097, 0.4091, 0.3068, 0.4053, 0.304, 0.4015, 0.3011, 0.3977, 0.2983, 0.3939, 0.2955, 0.3902, 0.2926, 0.3864, 0.2898, 0.3826, 0.2869, 0.3788, 0.2841, 0.375, 0.2812, 0.3712, 0.2784, 0.3674, 0.2756, 0.3636, 0.2727, 0.3598, 0.2699, 0.3561, 0.267, 0.3523, 0.2642, 0.3485, 0.2614, 0.3447, 0.2585, 0.3409, 0.2557, 0.3371, 0.2528, 0.3333, 0.25, 0.3295, 0.2472, 0.3258, 0.2443, 0.322, 0.2415, 0.3182, 0.2386, 0.3144, 0.2358, 0.3106, 0.233, 0.3068, 0.2301, 0.303, 0.2273, 0.2992, 0.2244, 0.2955, 0.2216, 0.2917, 0.2188, 0.2879, 0.2159, 0.2841, 0.2131, 0.2803, 0.2102, 0.2765, 0.2074, 0.2727, 0.2045, 0.2689, 0.2017, 0.2652, 0.1989, 0.2614, 0.196, 0.2576, 0.1932, 0.2538, 0.1903, 0.25, 0.1875, 0.2462, 0.1847, 0.2424, 0.1818, 0.2386, 0.179, 0.2348, 0.1761, 0.2311, 0.1733, 0.2273, 0.1705, 0.2235, 0.1676, 0.2197, 0.1648, 0.2159, 0.1619, 0.2121, 0.1591, 0.2083, 0.1562, 0.2045, 0.1534, 0.2008, 0.1506, 0.197, 0.1477, 0.1932, 0.1449, 0.1894, 0.142, 0.1856, 0.1392, 0.1818, 0.1364, 0.178, 0.1335, 0.1742, 0.1307, 0.1705, 0.1278, 0.1667, 0.125, 0.1629, 0.1222, 0.1591, 0.1193, 0.1553, 0.1165, 0.1515, 0.1136, 0.1477, 0.1108, 0.1439, 0.108, 0.1402, 0.1051, 0.1364, 0.1023, 0.1326, 0.09943, 0.1288, 0.09659, 0.125, 0.09375, 0.1212, 0.09091, 0.1174, 0.08807, 0.1136, 0.08523, 0.1098, 0.08239, 0.1061, 0.07955, 0.1023, 0.0767, 0.09848, 0.07386, 0.0947, 0.07102, 0.09091, 0.06818, 0.08712, 0.06534, 0.08333, 0.0625, 0.07955, 0.05966, 0.07576, 0.05682, 0.07197, 0.05398, 0.06818, 0.05114, 0.06439, 0.0483, 0.06061, 0.04545, 0.05682, 0.04261, 0.05303, 0.03977, 0.04924, 0.03693, 0.04545, 0.03409, 0.04167, 0.03125, 0.03788, 0.02841, 0.03409, 0.02557, 0.0303, 0.02273, 0.02652, 0.01989, 0.02273, 0.01705, 0.01894, 0.0142, 0.01515, 0.01136, 0.01136, 0.008523, 0.007576, 0.005682, 0.003788, 0.002841, 0.0, 0.0, 0.0, 0.0, 0.0, 0.0, 0.0, 0.0, 0.0, 0.0, 0.0, 0.0, 0.0, 0.0, 0.0, 0.0, 0.0, 0.0, 0.0, 0.0, 0.0, 0.0, 0.0, 0.0, 0.0, 0.0, 0.0, 0.0, 0.0, 0.0, 0.0, 0.0, 0.0, 0.0, 0.0, 0.0, 0.0, 0.0, 0.0, 0.0, 0.0, 0.0, 0.0, 0.0, 0.0, 0.0, 0.0, 0.0, 0.0, 0.0, 0.0, 0.0, 0.0, 0.0, 0.0, 0.0, 0.0, 0.0, 0.0, 0.0, 0.0, 0.0, 0.0, 0.0, 0.0, 0.0, 0.0, 0.0, 0.0, 0.0, 0.0, 0.0, 0.0, 0.0, 0.0, 0.0, 0.0, 0.0, 0.0, 0.0, 0.0, 0.0, 0.0, 0.0, 0.0, 0.0, 0.0, 0.0, 0.0, 0.0, 0.0, 0.0, 0.0, 0.0, 0.0, 0.0, 0.0, 0.0, 0.0, 0.0, 0.0, 0.0, 0.0, 0.0, 0.0, 0.0, 0.0, 0.0, 0.0, 0.0, 0.0, 0.0, 0.0, 0.0, 0.0, 0.0, 0.0, 0.0, 0.0, 0.0, 0.0, 0.0, 0.0, 0.0, 0.0, 0.0, 0.0, 0.0, 0.0, 0.0, 0.0, 0.0, 0.0, 0.0, 0.0, 0.0, 0.0, 0.0, 0.0, 0.0, 0.0, 0.0, 0.0, 0.0, 0.0, 0.0, 0.0, 0.0, 0.0, 0.0, 0.0, 0.0, 0.0, 0.0, 0.0, 0.0, 0.0, 0.0, 0.0, 0.0, 0.0, 0.0, 0.0, 0.0, 0.0, 0.0, 0.0, 0.0, 0.0, 0.0, 0.0, 0.0, 0.0, 0.0, 0.0, 0.0, 0.0, 0.0, 0.0, 0.0, 0.0, 0.0, 0.0, 0.0, 0.0, 0.0, 0.0, 0.0, 0.0, 0.0, 0.0, 0.0, 0.0, 0.0, 0.0, 0.0, 0.0, 0.0, 0.0, 0.0, 0.0, 0.0, 0.0, 0.0, 0.0, 0.0, 0.0, 0.0, 0.0, 0.0, 0.0, 0.0, 0.0, 0.0, 0.0, 0.0, 0.0, 0.0, 0.0, 0.0, 0.0, 0.0, 0.0, 0.0, 0.0, 0.0, 0.0, 0.0, 0.0, 0.0, 0.0, 0.0, 0.0, 0.0, 0.0, 0.0, 0.0, 0.0, 0.0, 0.0, 0.0, 0.0, 0.0, 0.0, 0.0, 0.0, 0.0, 0.0, 0.0, 0.0, 0.0, 0.0, 0.0, 0.0, 0.0, 0.0, 0.0, 0.0, 0.0, 0.0, 0.0, 0.0, 0.0, 0.0, 0.0, 0.0, 0.0, 0.0, 0.0, 0.0, 0.0, 0.0, 0.0, 0.0, 0.0, 0.0, 0.0, 0.0, 0.0, 0.0, 0.0, 0.0, 0.0, 0.0, 0.0, 0.0, 0.0, 0.0, 0.0, 0.0, 0.0, 0.0, 0.0, 0.0, 0.0, 0.0, 0.0, 0.0, 0.0, 0.0, 0.0, 0.0, 0.0, 0.0, 0.0, 0.0, 0.0, 0.0, 0.0, 0.0, 0.0, 0.0, 0.0, 0.0, 0.0, 0.0, 0.0, 0.0, 0.0, 0.0, 0.0, 0.0, 0.0, 0.0, 0.0, 0.0, 0.0, 0.0, 0.0, 0.0, 0.0, 0.0, 0.0, 0.0, 0.0, 0.0, 0.0, 0.0, 0.0, 0.0, 0.0, 0.0, 0.0, 0.0, 0.0, 0.0, 0.0, 0.0, 0.0, 0.0, 0.0, 0.0, 0.0, 0.0, 0.0, 0.0, 0.0, 0.0, 0.0, 0.0, 0.0, 0.0, 0.0, 0.0, 0.0, 0.0, 0.0, 0.0, 0.0, 0.0, 0.0, 0.0, 0.0, 0.0, 0.0, 0.0, 0.0, 0.0, 0.0, 0.0, 0.0, 0.0, 0.0, 0.0, 0.0, 0.0, 0.0, 0.0, 0.0, 0.0, 0.0, 0.0, 0.0, 0.0, 0.0, 0.0, 0.0, 0.0, 0.0, 0.0, 0.0, 0.0, 0.0, 0.0, 0.0, 0.0, 0.0, 0.0, 0.0, 0.0, 0.0, 0.0, 0.0, 0.0, 0.0, 0.0, 0.0, 0.0, 0.0, 0.0, 0.0, 0.0, 0.0, 0.0, 0.0, 0.0, 0.0, 0.0, 0.0, 0.0, 0.0, 0.0, 0.0, 0.0, 0.0, 0.0, 0.0, 0.0, 0.0, 0.0, 0.0, 0.0, 0.0, 0.0, 0.0, 0.0, 0.0, 0.0, 0.0, 0.0, 0.0, 0.0, 0.0, 0.0, 0.0, 0.0, 0.0, 0.0, 0.0, 0.0, 0.0, 0.0, 0.0, 0.0, 0.0, 0.0, 0.0, 0.0, 0.0, 0.0, 0.0, 0.0, 0.0, 0.0, 0.0, 0.0, 0.0, 0.0, 0.0, 0.0, 0.0, 0.0, 0.0, 0.0, 0.0, 0.0, 0.0, 0.0, 0.0, 0.0, 0.0, 0.0, 0.0, 0.0, 0.0, 0.0, 0.0, 0.0, 0.0, 0.0, 0.0, 0.0, 0.0, 0.0, 0.0, 0.0, 0.0, 0.0, 0.0, 0.0, 0.0, 0.0, 0.0, 0.0, 0.0, 0.0, 0.0, 0.0, 0.0, 0.0, 0.0, 0.0, 0.0, 0.0, 0.0, 0.0, 0.0, 0.0, 0.0, 0.0, 0.375, 0.625, 0.375, 0.5625, 0.2538, 0.1903, 0.25, 0.1875, 0.2462, 0.1847, 0.25, 0.1875, 0.4683, 0.4384, 0.4688, 0.4375, 0.4692, 0.4366, 0.4688, 0.4375, 0.375, 0.375, 0.5, 0.375, 0.375, 0.5, 0.0, 0.0, 0.0, 0.0, 0.375, 0.625, 0.0, 0.0, 0.0, 0.0, 0.0, 0.0, 0.0, 0.0, 0.0, 0.0, 0.0, 0.0, 0.0, 0.0, 0.0, 0.0, 0.0, 0.0, 0.0, 0.0, 0.0, 0.0, 0.0, 0.0, 0.0, 0.0, 0.0, 0.0, 0.0, 0.0, 0.0, 0.0, 0.0, 0.0, 0.0, 0.0, 0.0, 0.0, 0.0, 0.0, 0.0, 0.0, 0.0, 0.0, 0.0, 0.0, 0.0, 0.0, 0.0, 0.0, 0.0, 0.0, 0.0, 0.0, 0.0, 0.0, 0.0, 0.0, 0.0, 0.0, 0.0, 0.0, 0.0, 0.0, 0.0, 0.0, 0.0, 0.0, 0.0, 0.0, 0.0, 0.0, 0.0, 0.0, 0.0, 0.0, 0.0, 0.0, 0.0, 0.0, 0.0, 0.0, 0.0, 0.0, 0.0, 0.0, 0.0, 0.0, 0.0, 0.0, 0.0, 0.0, 0.0, 0.0, 0.0, 0.0, 0.0, 0.0, 0.0, 0.0, 0.0, 0.0, 0.0, 0.0, 0.0, 0.0, 0.0, 0.0, 0.0, 0.0, 0.0, 0.0, 0.0, 0.0, 0.0, 0.0, 0.0, 0.0, 0.0, 0.0, 0.0, 0.0, 0.0, 0.0, 0.0, 0.0, 0.0, 0.0, 0.0, 0.0, 0.0, 0.0, 0.0, 0.0, 0.0, 0.0, 0.0, 0.0, 0.0, 0.0, 0.0, 0.0, 0.0, 0.0, 0.0, 0.0, 0.0, 0.0, 0.0, 0.0, 0.0, 0.0, 0.0, 0.0, 0.0, 0.0, 0.0, 0.0, 0.0, 0.0, 0.0, 0.0, 0.0, 0.0, 0.0, 0.0, 0.0, 0.0, 0.0, 0.0, 0.0, 0.0, 0.0, 0.0, 0.0, 0.0, 0.0, 0.0, 0.0, 0.0, 0.0, 0.0, 0.0, 0.0, 0.0, 0.0, 0.0, 0.0, 0.0, 0.0, 0.0, 0.0, 0.0, 0.0, 0.0, 0.0, 0.0, 0.0, 0.0, 0.0, 0.0, 0.0, 0.0, 0.0, 0.0, 0.0, 0.0, 0.0, 0.0, 0.0, 0.0, 0.0, 0.0, 0.0, 0.0, 0.0, 0.0, 0.0, 0.0, 0.0, 0.0, 0.0, 0.0, 0.0, 0.0, 0.0, 0.0, 0.0, 0.0, 0.0, 0.0, 0.0, 0.0, 0.0, 0.0, 0.0, 0.0, 0.0, 0.0, 0.0, 0.0, 0.0, 0.0, 0.0, 0.0, 0.0, 0.0, 0.0, 0.0, 0.0, 0.0, 0.0, 0.0, 0.0, 0.0, 0.0, 0.0, 0.0, 0.0, 0.0, 0.0, 0.0, 0.0, 0.0, 0.4375, 0.5, 0.4342, 0.4962, 0.4309, 0.4924, 0.4276, 0.4886, 0.4242, 0.4848, 0.4209, 0.4811, 0.4176, 0.4773, 0.4143, 0.4735, 0.411, 0.4697, 0.4077, 0.4659, 0.4044, 0.4621, 0.401, 0.4583, 0.3977, 0.4545, 0.3944, 0.4508, 0.3911, 0.447, 0.3878, 0.4432, 0.3845, 0.4394, 0.3812, 0.4356, 0.3778, 0.4318, 0.3745, 0.428, 0.3712, 0.4242, 0.3679, 0.4205, 0.3646, 0.4167, 0.3613, 0.4129, 0.358, 0.4091, 0.3546, 0.4053, 0.3513, 0.4015, 0.348, 0.3977, 0.3447, 0.3939, 0.3414, 0.3902, 0.3381, 0.3864, 0.3348, 0.3826, 0.3314, 0.3788, 0.3281, 0.375, 0.3248, 0.3712, 0.3215, 0.3674, 0.3182, 0.3636, 0.3149, 0.3598, 0.3116, 0.3561, 0.3082, 0.3523, 0.3049, 0.3485, 0.3016, 0.3447, 0.2983, 0.3409, 0.295, 0.3371, 0.2917, 0.3333, 0.2884, 0.3295, 0.285, 0.3258, 0.2817, 0.322, 0.2784, 0.3182, 0.2751, 0.3144, 0.2718, 0.3106, 0.2685, 0.3068, 0.2652, 0.303, 0.2618, 0.2992, 0.2585, 0.2955, 0.2552, 0.2917, 0.2519, 0.2879, 0.2486, 0.2841, 0.2453, 0.2803, 0.242, 0.2765, 0.2386, 0.2727, 0.2353, 0.2689, 0.232, 0.2652, 0.2287, 0.2614, 0.2254, 0.2576, 0.2221, 0.2538, 0.2188, 0.25, 0.2154, 0.2462, 0.2121, 0.2424, 0.2088, 0.2386, 0.2055, 0.2348, 0.2022, 0.2311, 0.1989, 0.2273, 0.1955, 0.2235, 0.1922, 0.2197, 0.1889, 0.2159, 0.1856, 0.2121, 0.1823, 0.2083, 0.179, 0.2045, 0.1757, 0.2008, 0.1723, 0.197, 0.169, 0.1932, 0.1657, 0.1894, 0.1624, 0.1856, 0.1591, 0.1818, 0.1558, 0.178, 0.1525, 0.1742, 0.1491, 0.1705, 0.1458, 0.1667, 0.1425, 0.1629, 0.1392, 0.1591, 0.1359, 0.1553, 0.1326, 0.1515, 0.1293, 0.1477, 0.1259, 0.1439, 0.1226, 0.1402, 0.1193, 0.1364, 0.116, 0.1326, 0.1127, 0.1288, 0.1094, 0.125, 0.1061, 0.1212, 0.1027, 0.1174, 0.09943, 0.1136, 0.09612, 0.1098, 0.0928, 0.1061, 0.08949, 0.1023, 0.08617, 0.09848, 0.08286, 0.0947, 0.07955, 0.09091, 0.07623, 0.08712, 0.07292, 0.08333, 0.0696, 0.07955, 0.06629, 0.07576, 0.06297, 0.07197, 0.05966, 0.06818, 0.05634, 0.06439, 0.05303, 0.06061, 0.04972, 0.05682, 0.0464, 0.05303, 0.04309, 0.04924, 0.03977, 0.04545, 0.03646, 0.04167, 0.03314, 0.03788, 0.02983, 0.03409, 0.02652, 0.0303, 0.0232, 0.02652, 0.01989, 0.02273, 0.01657, 0.01894, 0.01326, 0.01515, 0.009943, 0.01136, 0.006629, 0.007576, 0.003314, 0.003788, 0.0, 0.0, 0.375, 0.5625, 0.375, 0.5, 0.4583, 0.4583, 0.4688, 0.4375, 0.4688, 0.4375, 0.4635, 0.4479, 0.4631, 0.4489, 0.4626, 0.4498, 0.4621, 0.4508, 0.4616, 0.4517, 0.4612, 0.4527, 0.4607, 0.4536, 0.4602, 0.4545, 0.4598, 0.4555, 0.4593, 0.4564, 0.4588, 0.4574, 0.4531, 0.4688, 0.4688, 0.4375, 0.4688, 0.4375, 0.4583, 0.4583, 0.4579, 0.4593, 0.4574, 0.4602, 0.4569, 0.4612, 0.4564, 0.4621, 0.456, 0.4631, 0.4555, 0.464, 0.455, 0.465, 0.4545, 0.4659, 0.4541, 0.4669, 0.4536, 0.4678, 0.4688, 0.4375, 0.4792, 0.4167, 0.4787, 0.4176, 0.4782, 0.4186, 0.4777, 0.4195, 0.4773, 0.4205, 0.4768, 0.4214, 0.4763, 0.4223, 0.4759, 0.4233, 0.4754, 0.4242, 0.4749, 0.4252, 0.4744, 0.4261, 0.474, 0.4271, 0.4688, 0.4375, 0.4479, 0.4792, 0.4688, 0.4375, 0.4688, 0.4375, 0.4531, 0.4688, 0.4527, 0.4697, 0.4522, 0.4706, 0.4517, 0.4716, 0.4512, 0.4725, 0.4508, 0.4735, 0.4503, 0.4744, 0.4498, 0.4754, 0.4493, 0.4763, 0.4489, 0.4773, 0.4484, 0.4782, 0.4688, 0.4375, 0.4844, 0.4062, 0.4839, 0.4072, 0.4834, 0.4081, 0.483, 0.4091, 0.4825, 0.41, 0.482, 0.411, 0.4815, 0.4119, 0.4811, 0.4129, 0.4806, 0.4138, 0.4801, 0.4148, 0.4796, 0.4157, 0.4792, 0.4167, 0.4688, 0.4375, 0.4427, 0.4896, 0.4688, 0.4375, 0.4688, 0.4375, 0.4479, 0.4792, 0.4474, 0.4801, 0.447, 0.4811, 0.4465, 0.482, 0.446, 0.483, 0.4455, 0.4839, 0.4451, 0.4848, 0.4446, 0.4858, 0.4441, 0.4867, 0.4437, 0.4877, 0.4432, 0.4886, 0.4688, 0.4375, 0.4896, 0.3958, 0.4891, 0.3968, 0.4886, 0.3977, 0.4882, 0.3987, 0.4877, 0.3996, 0.4872, 0.4006, 0.4867, 0.4015, 0.4863, 0.4025, 0.4858, 0.4034, 0.4853, 0.4044, 0.4848, 0.4053, 0.4844, 0.4062, 0.4688, 0.4375, 0.4375, 0.5, 0.375, 0.5, 0.4688, 0.4375, 0.4427, 0.4896, 0.4422, 0.4905, 0.4418, 0.4915, 0.4413, 0.4924, 0.4408, 0.4934, 0.4403, 0.4943, 0.4399, 0.4953, 0.4394, 0.4962, 0.4389, 0.4972, 0.4384, 0.4981, 0.438, 0.4991, 0.4688, 0.4375, 0.4948, 0.3854, 0.4943, 0.3864, 0.4938, 0.3873, 0.4934, 0.3883, 0.4929, 0.3892, 0.4924, 0.3902, 0.492, 0.3911, 0.4915, 0.392, 0.491, 0.393, 0.4905, 0.3939, 0.4901, 0.3949, 0.4896, 0.3958, 0.4688, 0.4375, 0.375, 0.5, 0.5, 0.375, 0.4995, 0.3759, 0.4991, 0.3769, 0.4986, 0.3778, 0.4981, 0.3788, 0.4976, 0.3797, 0.4972, 0.3807, 0.4967, 0.3816, 0.4962, 0.3826, 0.4957, 0.3835, 0.4953, 0.3845, 0.4948, 0.3854, 0.4688, 0.4375, 0.3333, 0.25, 0.25, 0.1875, 0.25, 0.1875, 0.2917, 0.2188, 0.2955, 0.2216, 0.2992, 0.2244, 0.303, 0.2273, 0.3068, 0.2301, 0.3106, 0.233, 0.3144, 0.2358, 0.3182, 0.2386, 0.322, 0.2415, 0.3258, 0.2443, 0.3295, 0.2472, 0.375, 0.2812, 0.25, 0.1875, 0.25, 0.1875, 0.3333, 0.25, 0.3371, 0.2528, 0.3409, 0.2557, 0.3447, 0.2585, 0.3485, 0.2614, 0.3523, 0.2642, 0.3561, 0.267, 0.3598, 0.2699, 0.3636, 0.2727, 0.3674, 0.2756, 0.3712, 0.2784, 0.25, 0.1875, 0.1667, 0.125, 0.1705, 0.1278, 0.1742, 0.1307, 0.178, 0.1335, 0.1818, 0.1364, 0.1856, 0.1392, 0.1894, 0.142, 0.1932, 0.1449, 0.197, 0.1477, 0.2008, 0.1506, 0.2045, 0.1534, 0.2083, 0.1562, 0.25, 0.1875, 0.4167, 0.3125, 0.25, 0.1875, 0.25, 0.1875, 0.375, 0.2812, 0.3788, 0.2841, 0.3826, 0.2869, 0.3864, 0.2898, 0.3902, 0.2926, 0.3939, 0.2955, 0.3977, 0.2983, 0.4015, 0.3011, 0.4053, 0.304, 0.4091, 0.3068, 0.4129, 0.3097, 0.25, 0.1875, 0.125, 0.09375, 0.1288, 0.09659, 0.1326, 0.09943, 0.1364, 0.1023, 0.1402, 0.1051, 0.1439, 0.108, 0.1477, 0.1108, 0.1515, 0.1136, 0.1553, 0.1165, 0.1591, 0.1193, 0.1629, 0.1222, 0.1667, 0.125, 0.25, 0.1875, 0.4583, 0.3438, 0.25, 0.1875, 0.25, 0.1875, 0.4167, 0.3125, 0.4205, 0.3153, 0.4242, 0.3182, 0.428, 0.321, 0.4318, 0.3239, 0.4356, 0.3267, 0.4394, 0.3295, 0.4432, 0.3324, 0.447, 0.3352, 0.4508, 0.3381, 0.4545, 0.3409, 0.25, 0.1875, 0.08333, 0.0625, 0.08712, 0.06534, 0.09091, 0.06818, 0.0947, 0.07102, 0.09848, 0.07386, 0.1023, 0.0767, 0.1061, 0.07955, 0.1098, 0.08239, 0.1136, 0.08523, 0.1174, 0.08807, 0.1212, 0.09091, 0.125, 0.09375, 0.25, 0.1875, 0.5, 0.375, 0.0, 0.0, 0.25, 0.1875, 0.4583, 0.3438, 0.4621, 0.3466, 0.4659, 0.3494, 0.4697, 0.3523, 0.4735, 0.3551, 0.4773, 0.358, 0.4811, 0.3608, 0.4848, 0.3636, 0.4886, 0.3665, 0.4924, 0.3693, 0.4962, 0.3722, 0.25, 0.1875, 0.04167, 0.03125, 0.04545, 0.03409, 0.04924, 0.03693, 0.05303, 0.03977, 0.05682, 0.04261, 0.06061, 0.04545, 0.06439, 0.0483, 0.06818, 0.05114, 0.07197, 0.05398, 0.07576, 0.05682, 0.07955, 0.05966, 0.08333, 0.0625, 0.25, 0.1875, 0.0, 0.0, 0.0, 0.0, 0.003788, 0.002841, 0.007576, 0.005682, 0.01136, 0.008523, 0.01515, 0.01136, 0.01894, 0.0142, 0.02273, 0.01705, 0.02652, 0.01989, 0.0303, 0.02273, 0.03409, 0.02557, 0.03788, 0.02841, 0.04167, 0.03125, 0.25, 0.1875, 0.4678, 0.4394, 0.4688, 0.4375, 0.4688, 0.4375, 0.4683, 0.4384, 0.4673, 0.4403, 0.4688, 0.4375, 0.4688, 0.4375, 0.4678, 0.4394, 0.4688, 0.4375, 0.4697, 0.4356, 0.4692, 0.4366, 0.4688, 0.4375, 0.4669, 0.4413, 0.4688, 0.4375, 0.4688, 0.4375, 0.4673, 0.4403, 0.4688, 0.4375, 0.4702, 0.4347, 0.4697, 0.4356, 0.4688, 0.4375, 0.4664, 0.4422, 0.4688, 0.4375, 0.4688, 0.4375, 0.4669, 0.4413, 0.4688, 0.4375, 0.4706, 0.4337, 0.4702, 0.4347, 0.4688, 0.4375, 0.4659, 0.4432, 0.4688, 0.4375, 0.4688, 0.4375, 0.4664, 0.4422, 0.4688, 0.4375, 0.4711, 0.4328, 0.4706, 0.4337, 0.4688, 0.4375, 0.4654, 0.4441, 0.4688, 0.4375, 0.4688, 0.4375, 0.4659, 0.4432, 0.4688, 0.4375, 0.4716, 0.4318, 0.4711, 0.4328, 0.4688, 0.4375, 0.465, 0.4451, 0.4688, 0.4375, 0.4688, 0.4375, 0.4654, 0.4441, 0.4688, 0.4375, 0.4721, 0.4309, 0.4716, 0.4318, 0.4688, 0.4375, 0.4645, 0.446, 0.4688, 0.4375, 0.4688, 0.4375, 0.465, 0.4451, 0.4688, 0.4375, 0.4725, 0.4299, 0.4721, 0.4309, 0.4688, 0.4375, 0.464, 0.447, 0.4688, 0.4375, 0.4688, 0.4375, 0.4645, 0.446, 0.4688, 0.4375, 0.473, 0.429, 0.4725, 0.4299, 0.4688, 0.4375, 0.4635, 0.4479, 0.4688, 0.4375, 0.4688, 0.4375, 0.464, 0.447, 0.4688, 0.4375, 0.4735, 0.428, 0.473, 0.429, 0.4688, 0.4375, 0.4688, 0.4375, 0.474, 0.4271, 0.4735, 0.428, 0.4688, 0.4375, 0.2576, 0.1932, 0.25, 0.1875, 0.25, 0.1875, 0.2538, 0.1903, 0.2614, 0.196, 0.25, 0.1875, 0.25, 0.1875, 0.2576, 0.1932, 0.25, 0.1875, 0.2424, 0.1818, 0.2462, 0.1847, 0.25, 0.1875, 0.2652, 0.1989, 0.25, 0.1875, 0.25, 0.1875, 0.2614, 0.196, 0.25, 0.1875, 0.2386, 0.179, 0.2424, 0.1818, 0.25, 0.1875, 0.2689, 0.2017, 0.25, 0.1875, 0.25, 0.1875, 0.2652, 0.1989, 0.25, 0.1875, 0.2348, 0.1761, 0.2386, 0.179, 0.25, 0.1875, 0.2727, 0.2045, 0.25, 0.1875, 0.25, 0.1875, 0.2689, 0.2017, 0.25, 0.1875, 0.2311, 0.1733, 0.2348, 0.1761, 0.25, 0.1875, 0.2765, 0.2074, 0.25, 0.1875, 0.25, 0.1875, 0.2727, 0.2045, 0.25, 0.1875, 0.2273, 0.1705, 0.2311, 0.1733, 0.25, 0.1875, 0.2803, 0.2102, 0.25, 0.1875, 0.25, 0.1875, 0.2765, 0.2074, 0.25, 0.1875, 0.2235, 0.1676, 0.2273, 0.1705, 0.25, 0.1875, 0.2841, 0.2131, 0.25, 0.1875, 0.25, 0.1875, 0.2803, 0.2102, 0.25, 0.1875, 0.2197, 0.1648, 0.2235, 0.1676, 0.25, 0.1875, 0.2879, 0.2159, 0.25, 0.1875, 0.25, 0.1875, 0.2841, 0.2131, 0.25, 0.1875, 0.2159, 0.1619, 0.2197, 0.1648, 0.25, 0.1875, 0.2917, 0.2188, 0.25, 0.1875, 0.25, 0.1875, 0.2879, 0.2159, 0.25, 0.1875, 0.2121, 0.1591, 0.2159, 0.1619, 0.25, 0.1875, 0.25, 0.1875, 0.2083, 0.1562, 0.2121, 0.1591, 0.25, 0.1875])
me_cube.materials.append(mat_material)
me_cube.use_remesh_preserve_volume = False
me_cube.use_remesh_preserve_attributes = False
me_cube.use_mirror_vertex_groups = False
me_cube.update()
me_cube_001 = bpy.data.meshes.new('Cube.001')
me_cube_001.from_pydata([(-31.69, -106.5, 9.19), (14.68, -106.5, 18.85), (-21.54, 133.5, 4.501), (-0.6201, 102.4, 9.565), (-2.313, -131.6, 7.27), (28.6, -111.0, 38.71), (22.67, 98.84, 38.17), (25.31, 81.39, 18.79), (16.66, -5.488, 15.75), (-3.681, 59.54, 10.5), (74.11, -16.37, 23.53), (70.76, 59.22, 78.3), (165.6, 208.1, 161.0), (4.706, 159.8, 93.53), (56.32, 127.6, 70.74), (53.39, -64.15, 25.07), (75.4, 0.682, 24.34), (77.43, -3.551, 39.71), (79.52, -18.29, 34.82), (80.59, -12.86, 41.17), (79.34, -5.788, 41.95), (45.37, -104.4, 100.1), (86.4, -91.81, 152.7), (74.81, -70.17, 115.9), (87.04, 14.15, 174.9), (96.4, 10.71, 91.57), (82.72, -45.68, 63.49), (94.26, -25.96, 111.7), (79.16, -12.18, 59.02), (-47.87, -48.13, 9.694), (23.41, -129.3, 102.2), (124.2, 97.11, 235.6), (80.97, -118.6, 223.4), (87.04, 14.15, 219.8), (26.21, 156.8, 175.0), (20.64, 105.4, 247.6), (40.21, 77.12, 280.4), (-35.28, -111.8, 237.0), (140.3, 77.12, 356.4), (155.5, -85.95, 328.5), (94.9, -172.3, 274.4), (286.2, 236.9, 370.3), (235.6, 63.81, 499.6), (274.3, -118.8, 486.4), (219.0, -265.2, 419.4)], [], [(0, 1, 8, 9, 3, 2, 29), (2, 14, 12, 13), (1, 0, 4), (7, 14, 6), (2, 7, 6), (5, 1, 4), (2, 6, 14), (11, 14, 7), (11, 7, 16), (16, 17, 11), (11, 12, 14), (2, 3, 7), (3, 9, 7), (8, 16, 7, 9), (15, 8, 1), (15, 1, 5), (15, 10, 8), (16, 8, 10), (5, 21, 15), (22, 23, 21), (21, 23, 15), (12, 11, 24), (17, 25, 11), (15, 18, 10), (18, 15, 26), (23, 26, 15), (24, 11, 25), (25, 27, 24), (27, 25, 28), (20, 19, 28), (20, 25, 17), (25, 20, 28), (19, 18, 28), (26, 28, 18), (28, 26, 27), (26, 23, 27), (27, 23, 24), (23, 22, 24), (21, 5, 30), (5, 4, 30), (22, 21, 30), (24, 22, 32, 33), (12, 24, 33, 31), (30, 32, 22), (12, 31, 35, 34), (12, 34, 13), (35, 31, 36), (33, 36, 31), (33, 32, 36), (36, 32, 37), (32, 30, 37), (36, 37, 39, 38), (36, 38, 35), (34, 35, 38), (12, 34, 38), (37, 30, 40), (39, 37, 40), (39, 40, 44, 43), (38, 42, 41, 12), (38, 39, 43, 42)])
_uv = me_cube_001.uv_layers.new(name='UVMap')
_uv.uv.foreach_set('vector', [0.375, 0.0, 0.625, 0.0, 0.625, 0.125, 0.625, 0.1875, 0.625, 0.25, 0.375, 0.25, 0.375, 0.125, 0.0, 0.0, 0.0, 0.0, 0.0, 0.0, 0.0, 0.0, 0.0, 0.0, 0.375, 0.0, 0.0, 0.0, 0.0, 0.0, 0.0, 0.0, 0.0, 0.0, 0.0, 0.0, 0.0, 0.0, 0.0, 0.0, 0.0, 0.0, 0.0, 0.0, 0.0, 0.0, 0.0, 0.0, 0.0, 0.0, 0.0, 0.0, 0.0, 0.0, 0.0, 0.0, 0.0, 0.0, 0.0, 0.0, 0.0, 0.0, 0.0, 0.0, 0.0, 0.0, 0.0, 0.0, 0.0, 0.0, 0.0, 0.0, 0.0, 0.0, 0.0, 0.0, 0.0, 0.0, 0.625, 0.25, 0.0, 0.0, 0.625, 0.25, 0.625, 0.1875, 0.0, 0.0, 0.625, 0.125, 0.0, 0.0, 0.0, 0.0, 0.625, 0.1875, 0.0, 0.0, 0.625, 0.125, 0.625, 0.0, 0.0, 0.0, 0.625, 0.0, 0.0, 0.0, 0.0, 0.0, 0.0, 0.0, 0.625, 0.125, 0.0, 0.0, 0.625, 0.125, 0.0, 0.0, 0.0, 0.0, 0.0, 0.0, 0.0, 0.0, 0.0, 0.0, 0.0, 0.0, 0.0, 0.0, 0.0, 0.0, 0.0, 0.0, 0.0, 0.0, 0.0, 0.0, 0.0, 0.0, 0.0, 0.0, 0.0, 0.0, 0.0, 0.0, 0.0, 0.0, 0.0, 0.0, 0.0, 0.0, 0.0, 0.0, 0.0, 0.0, 0.0, 0.0, 0.0, 0.0, 0.0, 0.0, 0.0, 0.0, 0.0, 0.0, 0.0, 0.0, 0.0, 0.0, 0.0, 0.0, 0.0, 0.0, 0.0, 0.0, 0.0, 0.0, 0.0, 0.0, 0.0, 0.0, 0.0, 0.0, 0.0, 0.0, 0.0, 0.0, 0.0, 0.0, 0.0, 0.0, 0.0, 0.0, 0.0, 0.0, 0.0, 0.0, 0.0, 0.0, 0.0, 0.0, 0.0, 0.0, 0.0, 0.0, 0.0, 0.0, 0.0, 0.0, 0.0, 0.0, 0.0, 0.0, 0.0, 0.0, 0.0, 0.0, 0.0, 0.0, 0.0, 0.0, 0.0, 0.0, 0.0, 0.0, 0.0, 0.0, 0.0, 0.0, 0.0, 0.0, 0.0, 0.0, 0.0, 0.0, 0.0, 0.0, 0.0, 0.0, 0.0, 0.0, 0.0, 0.0, 0.0, 0.0, 0.0, 0.0, 0.0, 0.0, 0.0, 0.0, 0.0, 0.0, 0.0, 0.0, 0.0, 0.0, 0.0, 0.0, 0.0, 0.0, 0.0, 0.0, 0.0, 0.0, 0.0, 0.0, 0.0, 0.0, 0.0, 0.0, 0.0, 0.0, 0.0, 0.0, 0.0, 0.0, 0.0, 0.0, 0.0, 0.0, 0.0, 0.0, 0.0, 0.0, 0.0, 0.0, 0.0, 0.0, 0.0, 0.0, 0.0, 0.0, 0.0, 0.0, 0.0, 0.0, 0.0, 0.0, 0.0, 0.0, 0.0, 0.0, 0.0, 0.0, 0.0, 0.0, 0.0, 0.0, 0.0, 0.0, 0.0, 0.0, 0.0, 0.0, 0.0, 0.0, 0.0, 0.0, 0.0, 0.0, 0.0, 0.0, 0.0, 0.0, 0.0, 0.0, 0.0, 0.0, 0.0, 0.0, 0.0, 0.0, 0.0, 0.0, 0.0, 0.0, 0.0, 0.0, 0.0, 0.0, 0.0, 0.0, 0.0, 0.0, 0.0, 0.0, 0.0, 0.0, 0.0, 0.0, 0.0, 0.0, 0.0, 0.0, 0.0, 0.0, 0.0, 0.0, 0.0, 0.0, 0.0, 0.0, 0.0, 0.0, 0.0, 0.0, 0.0, 0.0, 0.0, 0.0, 0.0, 0.0, 0.0, 0.0, 0.0, 0.0, 0.0, 0.0, 0.0, 0.0, 0.0, 0.0])
me_cube_001.use_remesh_fix_poles = True
me_cube_001.use_remesh_preserve_attributes = False
me_cube_001.use_mirror_vertex_groups = False
me_cube_001.update()
me_cube_002 = bpy.data.meshes.new('Cube.002')
me_cube_002.from_pydata([(74.11, -16.37, 23.53), (75.4, 0.682, 24.34), (77.43, -3.551, 39.71), (79.52, -18.29, 34.82), (80.59, -12.86, 41.17), (79.34, -5.788, 41.95), (90.17, -11.52, 26.63), (92.13, -3.98, 36.15), (92.96, -13.65, 33.28), (93.98, -9.455, 37.01), (93.25, -5.296, 37.47), (92.41, -3.48, 27.02), (100.7, -11.52, 26.91), (101.2, -3.48, 27.02), (98.2, -3.98, 36.84), (98.44, -9.501, 36.77), (99.01, -12.59, 33.42)], [], [(4, 5, 10, 9), (0, 3, 8, 6), (5, 2, 7, 10), (3, 4, 9, 8), (0, 6, 1), (6, 11, 1), (1, 7, 2), (11, 7, 1), (11, 6, 12, 13), (7, 14, 10), (9, 16, 15), (9, 16, 8), (9, 10, 14, 15), (7, 11, 14), (11, 13, 14), (8, 16, 12, 6)])
_uv = me_cube_002.uv_layers.new(name='UVMap')
_uv.uv.foreach_set('vector', [0.0, 0.0, 0.0, 0.0, 0.0, 0.0, 0.0, 0.0, 0.0, 0.0, 0.0, 0.0, 0.0, 0.0, 0.0, 0.0, 0.0, 0.0, 0.0, 0.0, 0.0, 0.0, 0.0, 0.0, 0.0, 0.0, 0.0, 0.0, 0.0, 0.0, 0.0, 0.0, 0.0, 0.0, 0.0, 0.0, 0.0, 0.0, 0.0, 0.0, 0.0, 0.0, 0.0, 0.0, 0.0, 0.0, 0.0, 0.0, 0.0, 0.0, 0.0, 0.0, 0.0, 0.0, 0.0, 0.0, 0.0, 0.0, 0.0, 0.0, 0.0, 0.0, 0.0, 0.0, 0.0, 0.0, 0.0, 0.0, 0.0, 0.0, 0.0, 0.0, 0.0, 0.0, 0.0, 0.0, 0.0, 0.0, 0.0, 0.0, 0.0, 0.0, 0.0, 0.0, 0.0, 0.0, 0.0, 0.0, 0.0, 0.0, 0.0, 0.0, 0.0, 0.0, 0.0, 0.0, 0.0, 0.0, 0.0, 0.0, 0.0, 0.0, 0.0, 0.0, 0.0, 0.0, 0.0, 0.0, 0.0, 0.0])
me_cube_002.use_remesh_fix_poles = True
me_cube_002.use_remesh_preserve_attributes = False
me_cube_002.use_mirror_vertex_groups = False
me_cube_002.update()

# ---- objects
ob_basinfloor = bpy.data.objects.new('basinFloor', me_cube)
ob_beach = bpy.data.objects.new('beach', me_cube_001)
ob_entrance = bpy.data.objects.new('entrance', me_cube_002)

# ---- transforms, parenting, visibility, modifiers, constraints
ob_basinfloor.location = (0.0, 0.0, 0.0)
ob_basinfloor.lock_rotations_4d = False
ob_basinfloor.empty_display_type = 'ARROWS'
ob_basinfloor.lineart.crease_threshold = 0.0
ob_beach.location = (100.0, 0.0, 0.0)
ob_beach.lineart.crease_threshold = 0.0
ob_entrance.location = (100.0, 0.0, 0.0)
ob_entrance.lineart.crease_threshold = 0.0

# ---- collection membership
col_collection.objects.link(ob_basinfloor)
col_collection.objects.link(ob_beach)
col_collection.objects.link(ob_entrance)

# ---- scene / render settings (as saved in the file)
scene.frame_start = 1; scene.frame_end = 250; scene.frame_set(1)
scene.render.engine = 'BLENDER_EEVEE_NEXT'
scene.cycles.use_denoising = False
scene.cycles.samples = 128
scene.cycles.sampling_pattern = 'TABULATED_SOBOL'
scene.cycles.use_adaptive_sampling = False
scene.cycles.use_light_tree = False
scene.view_settings.view_transform = 'Filmic'
bpy.context.view_layer.update()

# ---- added for rendering (the .blend has no active camera and no usable light): camera, sun
cam_auto = bpy.data.cameras.new('AutoCamera')
cam_auto.lens = 50.0
cam_auto.sensor_width = 36.0
cam_auto.clip_end = 15601.7
ob_auto_camera = bpy.data.objects.new('AutoCamera', cam_auto)
scene.collection.objects.link(ob_auto_camera)
ob_auto_camera.location = (950.598, -1080.94, 960.987)
ob_auto_camera.rotation_euler = (1.09748, -7.21219e-08, 0.694738)
scene.camera = ob_auto_camera
light_auto_sun = bpy.data.lights.new('AutoSun', 'SUN')
light_auto_sun.energy = 3.0
light_auto_sun.angle = 0.0523599
ob_auto_sun = bpy.data.objects.new('AutoSun', light_auto_sun)
scene.collection.objects.link(ob_auto_sun)
ob_auto_sun.rotation_euler = (0.872665, 0.174533, 0.523599)
bpy.context.view_layer.update()
